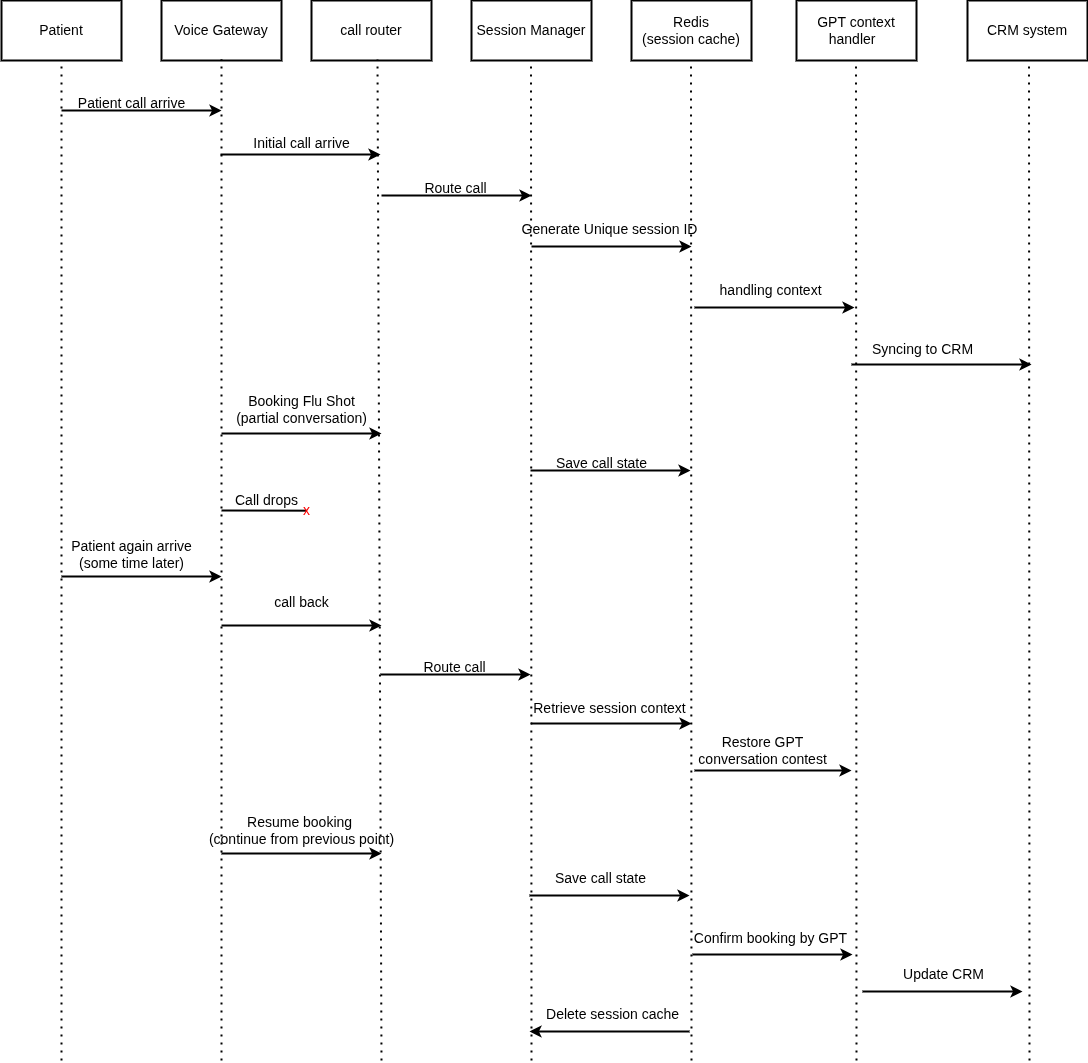

The diagram above was exported from draw.io. Its source (the exported page's mxGraphModel, read from the mxfile embedded in the PNG):
<mxGraphModel dx="1793" dy="768" grid="1" gridSize="10" guides="1" tooltips="1" connect="1" arrows="1" fold="1" page="1" pageScale="1" pageWidth="850" pageHeight="1100" math="0" shadow="0">
  <root>
    <mxCell id="0" />
    <mxCell id="1" parent="0" />
    <mxCell id="bdKRZdr7QPTXeGrq3muG-1" value="Patient" style="rounded=0;whiteSpace=wrap;html=1;strokeWidth=2;fontSize=14;" vertex="1" parent="1">
      <mxGeometry x="60" y="40" width="120" height="60" as="geometry" />
    </mxCell>
    <mxCell id="bdKRZdr7QPTXeGrq3muG-2" value="Voice Gateway" style="rounded=0;whiteSpace=wrap;html=1;strokeWidth=2;fontSize=14;" vertex="1" parent="1">
      <mxGeometry x="220" y="40" width="120" height="60" as="geometry" />
    </mxCell>
    <mxCell id="bdKRZdr7QPTXeGrq3muG-3" value="call router" style="rounded=0;whiteSpace=wrap;html=1;strokeWidth=2;fontSize=14;" vertex="1" parent="1">
      <mxGeometry x="370" y="40" width="120" height="60" as="geometry" />
    </mxCell>
    <mxCell id="bdKRZdr7QPTXeGrq3muG-4" value="Session Manager" style="rounded=0;whiteSpace=wrap;html=1;strokeWidth=2;fontSize=14;" vertex="1" parent="1">
      <mxGeometry x="530" y="40" width="120" height="60" as="geometry" />
    </mxCell>
    <mxCell id="bdKRZdr7QPTXeGrq3muG-5" value="Redis&lt;div&gt;(session cache)&lt;/div&gt;" style="rounded=0;whiteSpace=wrap;html=1;strokeWidth=2;fontSize=14;" vertex="1" parent="1">
      <mxGeometry x="690" y="40" width="120" height="60" as="geometry" />
    </mxCell>
    <mxCell id="bdKRZdr7QPTXeGrq3muG-6" value="CRM system" style="rounded=0;whiteSpace=wrap;html=1;strokeWidth=2;fontSize=14;" vertex="1" parent="1">
      <mxGeometry x="1026" y="40" width="120" height="60" as="geometry" />
    </mxCell>
    <mxCell id="jb_nU3tzGxXtDXGH8zjj-1" value="" style="endArrow=none;dashed=1;html=1;dashPattern=1 3;strokeWidth=2;rounded=0;entryX=0.5;entryY=1;entryDx=0;entryDy=0;fontSize=14;" edge="1" parent="1" target="bdKRZdr7QPTXeGrq3muG-1">
      <mxGeometry width="50" height="50" relative="1" as="geometry">
        <mxPoint x="120" y="1100" as="sourcePoint" />
        <mxPoint x="450" y="310" as="targetPoint" />
      </mxGeometry>
    </mxCell>
    <mxCell id="jb_nU3tzGxXtDXGH8zjj-2" value="" style="endArrow=none;dashed=1;html=1;dashPattern=1 3;strokeWidth=2;rounded=0;entryX=0.5;entryY=1;entryDx=0;entryDy=0;fontSize=14;" edge="1" parent="1">
      <mxGeometry width="50" height="50" relative="1" as="geometry">
        <mxPoint x="280" y="1100" as="sourcePoint" />
        <mxPoint x="280" y="99" as="targetPoint" />
      </mxGeometry>
    </mxCell>
    <mxCell id="jb_nU3tzGxXtDXGH8zjj-3" value="" style="endArrow=none;dashed=1;html=1;dashPattern=1 3;strokeWidth=2;rounded=0;entryX=0.5;entryY=1;entryDx=0;entryDy=0;fontSize=14;" edge="1" parent="1">
      <mxGeometry width="50" height="50" relative="1" as="geometry">
        <mxPoint x="440" y="1100" as="sourcePoint" />
        <mxPoint x="436" y="99" as="targetPoint" />
      </mxGeometry>
    </mxCell>
    <mxCell id="jb_nU3tzGxXtDXGH8zjj-4" value="" style="endArrow=none;dashed=1;html=1;dashPattern=1 3;strokeWidth=2;rounded=0;entryX=0.5;entryY=1;entryDx=0;entryDy=0;fontSize=14;" edge="1" parent="1">
      <mxGeometry width="50" height="50" relative="1" as="geometry">
        <mxPoint x="590" y="1100" as="sourcePoint" />
        <mxPoint x="589.5" y="100" as="targetPoint" />
      </mxGeometry>
    </mxCell>
    <mxCell id="jb_nU3tzGxXtDXGH8zjj-5" value="" style="endArrow=none;dashed=1;html=1;dashPattern=1 3;strokeWidth=2;rounded=0;entryX=0.5;entryY=1;entryDx=0;entryDy=0;fontSize=14;" edge="1" parent="1">
      <mxGeometry width="50" height="50" relative="1" as="geometry">
        <mxPoint x="750" y="1100" as="sourcePoint" />
        <mxPoint x="749.5" y="100" as="targetPoint" />
      </mxGeometry>
    </mxCell>
    <mxCell id="jb_nU3tzGxXtDXGH8zjj-6" value="" style="endArrow=none;dashed=1;html=1;dashPattern=1 3;strokeWidth=2;rounded=0;entryX=0.5;entryY=1;entryDx=0;entryDy=0;fontSize=14;" edge="1" parent="1">
      <mxGeometry width="50" height="50" relative="1" as="geometry">
        <mxPoint x="1088" y="1100" as="sourcePoint" />
        <mxPoint x="1087.5" y="100" as="targetPoint" />
      </mxGeometry>
    </mxCell>
    <mxCell id="jb_nU3tzGxXtDXGH8zjj-7" value="" style="endArrow=classic;html=1;rounded=0;strokeWidth=2;fontSize=14;" edge="1" parent="1">
      <mxGeometry width="50" height="50" relative="1" as="geometry">
        <mxPoint x="120" y="150" as="sourcePoint" />
        <mxPoint x="280" y="150" as="targetPoint" />
      </mxGeometry>
    </mxCell>
    <mxCell id="jb_nU3tzGxXtDXGH8zjj-8" value="Patient call arrive" style="text;html=1;align=center;verticalAlign=middle;resizable=0;points=[];autosize=1;strokeColor=none;fillColor=none;strokeWidth=2;fontSize=14;" vertex="1" parent="1">
      <mxGeometry x="125" y="128" width="130" height="30" as="geometry" />
    </mxCell>
    <mxCell id="jb_nU3tzGxXtDXGH8zjj-9" value="" style="endArrow=classic;html=1;rounded=0;strokeWidth=2;fontSize=14;" edge="1" parent="1">
      <mxGeometry width="50" height="50" relative="1" as="geometry">
        <mxPoint x="279" y="194" as="sourcePoint" />
        <mxPoint x="439" y="194" as="targetPoint" />
      </mxGeometry>
    </mxCell>
    <mxCell id="jb_nU3tzGxXtDXGH8zjj-10" value="Initial call arrive&amp;nbsp;" style="text;html=1;align=center;verticalAlign=middle;resizable=0;points=[];autosize=1;strokeColor=none;fillColor=none;strokeWidth=2;fontSize=14;" vertex="1" parent="1">
      <mxGeometry x="302" y="168" width="120" height="30" as="geometry" />
    </mxCell>
    <mxCell id="jb_nU3tzGxXtDXGH8zjj-12" value="" style="endArrow=classic;html=1;rounded=0;strokeWidth=2;fontSize=14;" edge="1" parent="1">
      <mxGeometry width="50" height="50" relative="1" as="geometry">
        <mxPoint x="440" y="235" as="sourcePoint" />
        <mxPoint x="590" y="235" as="targetPoint" />
      </mxGeometry>
    </mxCell>
    <mxCell id="jb_nU3tzGxXtDXGH8zjj-14" value="Route call" style="text;html=1;align=center;verticalAlign=middle;resizable=0;points=[];autosize=1;strokeColor=none;fillColor=none;strokeWidth=2;fontSize=14;" vertex="1" parent="1">
      <mxGeometry x="469" y="213" width="90" height="30" as="geometry" />
    </mxCell>
    <mxCell id="jb_nU3tzGxXtDXGH8zjj-15" value="" style="endArrow=classic;html=1;rounded=0;strokeWidth=2;fontSize=14;" edge="1" parent="1">
      <mxGeometry width="50" height="50" relative="1" as="geometry">
        <mxPoint x="590" y="286" as="sourcePoint" />
        <mxPoint x="750" y="286" as="targetPoint" />
      </mxGeometry>
    </mxCell>
    <mxCell id="jb_nU3tzGxXtDXGH8zjj-16" value="Generate Unique session ID" style="text;html=1;align=center;verticalAlign=middle;resizable=0;points=[];autosize=1;strokeColor=none;fillColor=none;strokeWidth=2;fontSize=14;" vertex="1" parent="1">
      <mxGeometry x="568" y="254" width="200" height="30" as="geometry" />
    </mxCell>
    <mxCell id="jb_nU3tzGxXtDXGH8zjj-19" value="" style="endArrow=classic;html=1;rounded=0;strokeWidth=2;fontSize=14;" edge="1" parent="1">
      <mxGeometry width="50" height="50" relative="1" as="geometry">
        <mxPoint x="280" y="473" as="sourcePoint" />
        <mxPoint x="440" y="473" as="targetPoint" />
      </mxGeometry>
    </mxCell>
    <mxCell id="jb_nU3tzGxXtDXGH8zjj-20" value="Booking Flu Shot&lt;div&gt;(partial conversation)&lt;/div&gt;" style="text;html=1;align=center;verticalAlign=middle;resizable=0;points=[];autosize=1;strokeColor=none;fillColor=none;strokeWidth=2;fontSize=14;" vertex="1" parent="1">
      <mxGeometry x="285" y="424" width="150" height="50" as="geometry" />
    </mxCell>
    <mxCell id="jb_nU3tzGxXtDXGH8zjj-21" value="" style="endArrow=classic;html=1;rounded=0;strokeWidth=2;fontSize=14;" edge="1" parent="1">
      <mxGeometry width="50" height="50" relative="1" as="geometry">
        <mxPoint x="589" y="510" as="sourcePoint" />
        <mxPoint x="749" y="510" as="targetPoint" />
      </mxGeometry>
    </mxCell>
    <mxCell id="jb_nU3tzGxXtDXGH8zjj-22" value="Save call state" style="text;html=1;align=center;verticalAlign=middle;resizable=0;points=[];autosize=1;strokeColor=none;fillColor=none;strokeWidth=2;fontSize=14;" vertex="1" parent="1">
      <mxGeometry x="605" y="488" width="110" height="30" as="geometry" />
    </mxCell>
    <mxCell id="jb_nU3tzGxXtDXGH8zjj-24" value="" style="endArrow=none;html=1;rounded=0;strokeWidth=2;fontSize=14;" edge="1" parent="1">
      <mxGeometry width="50" height="50" relative="1" as="geometry">
        <mxPoint x="280" y="550" as="sourcePoint" />
        <mxPoint x="365.00000000000006" y="550.1764705882352" as="targetPoint" />
      </mxGeometry>
    </mxCell>
    <mxCell id="jb_nU3tzGxXtDXGH8zjj-25" value="&lt;font style=&quot;color: rgb(255, 0, 0);&quot;&gt;x&lt;/font&gt;" style="text;html=1;align=center;verticalAlign=middle;resizable=0;points=[];autosize=1;strokeColor=none;fillColor=none;strokeWidth=2;fontSize=14;" vertex="1" parent="1">
      <mxGeometry x="350" y="535" width="30" height="30" as="geometry" />
    </mxCell>
    <mxCell id="jb_nU3tzGxXtDXGH8zjj-26" value="Call drops" style="text;html=1;align=center;verticalAlign=middle;resizable=0;points=[];autosize=1;strokeColor=none;fillColor=none;strokeWidth=2;fontSize=14;" vertex="1" parent="1">
      <mxGeometry x="280" y="525" width="90" height="30" as="geometry" />
    </mxCell>
    <mxCell id="jb_nU3tzGxXtDXGH8zjj-29" value="" style="endArrow=classic;html=1;rounded=0;strokeWidth=2;fontSize=14;" edge="1" parent="1">
      <mxGeometry width="50" height="50" relative="1" as="geometry">
        <mxPoint x="280" y="665" as="sourcePoint" />
        <mxPoint x="440" y="665" as="targetPoint" />
      </mxGeometry>
    </mxCell>
    <mxCell id="jb_nU3tzGxXtDXGH8zjj-30" value="call back" style="text;html=1;align=center;verticalAlign=middle;resizable=0;points=[];autosize=1;strokeColor=none;fillColor=none;strokeWidth=2;fontSize=14;" vertex="1" parent="1">
      <mxGeometry x="320" y="627" width="80" height="30" as="geometry" />
    </mxCell>
    <mxCell id="jb_nU3tzGxXtDXGH8zjj-31" value="" style="endArrow=classic;html=1;rounded=0;strokeWidth=2;fontSize=14;" edge="1" parent="1">
      <mxGeometry width="50" height="50" relative="1" as="geometry">
        <mxPoint x="120" y="616" as="sourcePoint" />
        <mxPoint x="280" y="616" as="targetPoint" />
      </mxGeometry>
    </mxCell>
    <mxCell id="jb_nU3tzGxXtDXGH8zjj-32" value="Patient again arrive&lt;div&gt;(some time later)&lt;/div&gt;" style="text;html=1;align=center;verticalAlign=middle;resizable=0;points=[];autosize=1;strokeColor=none;fillColor=none;strokeWidth=2;fontSize=14;" vertex="1" parent="1">
      <mxGeometry x="120" y="569" width="140" height="50" as="geometry" />
    </mxCell>
    <mxCell id="jb_nU3tzGxXtDXGH8zjj-34" value="" style="endArrow=classic;html=1;rounded=0;strokeWidth=2;fontSize=14;" edge="1" parent="1">
      <mxGeometry width="50" height="50" relative="1" as="geometry">
        <mxPoint x="439" y="714" as="sourcePoint" />
        <mxPoint x="589" y="714" as="targetPoint" />
      </mxGeometry>
    </mxCell>
    <mxCell id="jb_nU3tzGxXtDXGH8zjj-35" value="Route call" style="text;html=1;align=center;verticalAlign=middle;resizable=0;points=[];autosize=1;strokeColor=none;fillColor=none;strokeWidth=2;fontSize=14;" vertex="1" parent="1">
      <mxGeometry x="468" y="692" width="90" height="30" as="geometry" />
    </mxCell>
    <mxCell id="jb_nU3tzGxXtDXGH8zjj-37" value="Retrieve session context" style="text;html=1;align=center;verticalAlign=middle;resizable=0;points=[];autosize=1;strokeColor=none;fillColor=none;strokeWidth=2;fontSize=14;" vertex="1" parent="1">
      <mxGeometry x="578" y="733" width="180" height="30" as="geometry" />
    </mxCell>
    <mxCell id="jb_nU3tzGxXtDXGH8zjj-38" value="" style="endArrow=classic;html=1;rounded=0;strokeWidth=2;fontSize=14;" edge="1" parent="1">
      <mxGeometry width="50" height="50" relative="1" as="geometry">
        <mxPoint x="590" y="763" as="sourcePoint" />
        <mxPoint x="750" y="763" as="targetPoint" />
      </mxGeometry>
    </mxCell>
    <mxCell id="jb_nU3tzGxXtDXGH8zjj-39" value="Restore GPT&amp;nbsp;&lt;div&gt;conversation contest&amp;nbsp;&lt;/div&gt;" style="text;html=1;align=center;verticalAlign=middle;resizable=0;points=[];autosize=1;strokeColor=none;fillColor=none;strokeWidth=2;fontSize=14;" vertex="1" parent="1">
      <mxGeometry x="743" y="765" width="160" height="50" as="geometry" />
    </mxCell>
    <mxCell id="jb_nU3tzGxXtDXGH8zjj-40" value="" style="endArrow=classic;html=1;rounded=0;strokeWidth=2;fontSize=14;" edge="1" parent="1">
      <mxGeometry width="50" height="50" relative="1" as="geometry">
        <mxPoint x="280" y="893" as="sourcePoint" />
        <mxPoint x="440" y="893" as="targetPoint" />
      </mxGeometry>
    </mxCell>
    <mxCell id="jb_nU3tzGxXtDXGH8zjj-41" value="Resume booking&amp;nbsp;&lt;div&gt;(continue from previous point)&lt;/div&gt;" style="text;html=1;align=center;verticalAlign=middle;resizable=0;points=[];autosize=1;strokeColor=none;fillColor=none;strokeWidth=2;fontSize=14;" vertex="1" parent="1">
      <mxGeometry x="255" y="845" width="210" height="50" as="geometry" />
    </mxCell>
    <mxCell id="jb_nU3tzGxXtDXGH8zjj-42" value="" style="endArrow=classic;html=1;rounded=0;strokeWidth=2;fontSize=14;" edge="1" parent="1">
      <mxGeometry width="50" height="50" relative="1" as="geometry">
        <mxPoint x="588" y="935" as="sourcePoint" />
        <mxPoint x="748" y="935" as="targetPoint" />
      </mxGeometry>
    </mxCell>
    <mxCell id="jb_nU3tzGxXtDXGH8zjj-43" value="Save call state" style="text;html=1;align=center;verticalAlign=middle;resizable=0;points=[];autosize=1;strokeColor=none;fillColor=none;strokeWidth=2;fontSize=14;" vertex="1" parent="1">
      <mxGeometry x="604" y="903" width="110" height="30" as="geometry" />
    </mxCell>
    <mxCell id="jb_nU3tzGxXtDXGH8zjj-45" value="" style="endArrow=classic;html=1;rounded=0;strokeWidth=2;fontSize=14;" edge="1" parent="1">
      <mxGeometry width="50" height="50" relative="1" as="geometry">
        <mxPoint x="921" y="1031" as="sourcePoint" />
        <mxPoint x="1081" y="1031" as="targetPoint" />
      </mxGeometry>
    </mxCell>
    <mxCell id="jb_nU3tzGxXtDXGH8zjj-46" value="Update CRM" style="text;html=1;align=center;verticalAlign=middle;resizable=0;points=[];autosize=1;strokeColor=none;fillColor=none;strokeWidth=2;fontSize=14;" vertex="1" parent="1">
      <mxGeometry x="952" y="999" width="100" height="30" as="geometry" />
    </mxCell>
    <mxCell id="jb_nU3tzGxXtDXGH8zjj-47" value="" style="endArrow=classic;html=1;rounded=0;strokeWidth=2;fontSize=14;" edge="1" parent="1">
      <mxGeometry width="50" height="50" relative="1" as="geometry">
        <mxPoint x="748" y="1071" as="sourcePoint" />
        <mxPoint x="588" y="1071" as="targetPoint" />
      </mxGeometry>
    </mxCell>
    <mxCell id="jb_nU3tzGxXtDXGH8zjj-48" value="Delete session cache&amp;nbsp;" style="text;html=1;align=center;verticalAlign=middle;resizable=0;points=[];autosize=1;strokeColor=none;fillColor=none;strokeWidth=2;fontSize=14;" vertex="1" parent="1">
      <mxGeometry x="593" y="1039" width="160" height="30" as="geometry" />
    </mxCell>
    <mxCell id="Tlnwac_h74jicw42EwKw-1" value="" style="endArrow=classic;html=1;rounded=0;strokeWidth=2;fontSize=14;" edge="1" parent="1">
      <mxGeometry width="50" height="50" relative="1" as="geometry">
        <mxPoint x="910" y="404" as="sourcePoint" />
        <mxPoint x="1090" y="404" as="targetPoint" />
      </mxGeometry>
    </mxCell>
    <mxCell id="Tlnwac_h74jicw42EwKw-2" value="Syncing to CRM" style="text;html=1;align=center;verticalAlign=middle;resizable=0;points=[];autosize=1;strokeColor=none;fillColor=none;strokeWidth=2;fontSize=14;" vertex="1" parent="1">
      <mxGeometry x="921" y="374" width="120" height="30" as="geometry" />
    </mxCell>
    <mxCell id="Tlnwac_h74jicw42EwKw-3" value="GPT context handler&amp;nbsp;&amp;nbsp;" style="rounded=0;whiteSpace=wrap;html=1;strokeWidth=2;fontSize=14;" vertex="1" parent="1">
      <mxGeometry x="855" y="40" width="120" height="60" as="geometry" />
    </mxCell>
    <mxCell id="Tlnwac_h74jicw42EwKw-4" value="" style="endArrow=none;dashed=1;html=1;dashPattern=1 3;strokeWidth=2;rounded=0;entryX=0.5;entryY=1;entryDx=0;entryDy=0;fontSize=14;" edge="1" parent="1">
      <mxGeometry width="50" height="50" relative="1" as="geometry">
        <mxPoint x="915" y="1100" as="sourcePoint" />
        <mxPoint x="914.5" y="100" as="targetPoint" />
      </mxGeometry>
    </mxCell>
    <mxCell id="Tlnwac_h74jicw42EwKw-5" value="" style="endArrow=classic;html=1;rounded=0;strokeWidth=2;fontSize=14;" edge="1" parent="1">
      <mxGeometry width="50" height="50" relative="1" as="geometry">
        <mxPoint x="753" y="347" as="sourcePoint" />
        <mxPoint x="913" y="347" as="targetPoint" />
      </mxGeometry>
    </mxCell>
    <mxCell id="Tlnwac_h74jicw42EwKw-6" value="handling context&amp;nbsp;" style="text;html=1;align=center;verticalAlign=middle;resizable=0;points=[];autosize=1;strokeColor=none;fillColor=none;strokeWidth=2;fontSize=14;" vertex="1" parent="1">
      <mxGeometry x="766" y="315" width="130" height="30" as="geometry" />
    </mxCell>
    <mxCell id="Tlnwac_h74jicw42EwKw-7" value="" style="endArrow=classic;html=1;rounded=0;strokeWidth=2;fontSize=14;" edge="1" parent="1">
      <mxGeometry width="50" height="50" relative="1" as="geometry">
        <mxPoint x="753" y="810" as="sourcePoint" />
        <mxPoint x="910" y="810" as="targetPoint" />
      </mxGeometry>
    </mxCell>
    <mxCell id="Tlnwac_h74jicw42EwKw-12" value="" style="endArrow=classic;html=1;rounded=0;strokeWidth=2;fontSize=14;" edge="1" parent="1">
      <mxGeometry width="50" height="50" relative="1" as="geometry">
        <mxPoint x="751" y="994" as="sourcePoint" />
        <mxPoint x="911" y="994" as="targetPoint" />
      </mxGeometry>
    </mxCell>
    <mxCell id="Tlnwac_h74jicw42EwKw-13" value="Confirm booking by GPT" style="text;html=1;align=center;verticalAlign=middle;resizable=0;points=[];autosize=1;strokeColor=none;fillColor=none;strokeWidth=2;fontSize=14;" vertex="1" parent="1">
      <mxGeometry x="739" y="963" width="180" height="30" as="geometry" />
    </mxCell>
  </root>
</mxGraphModel>